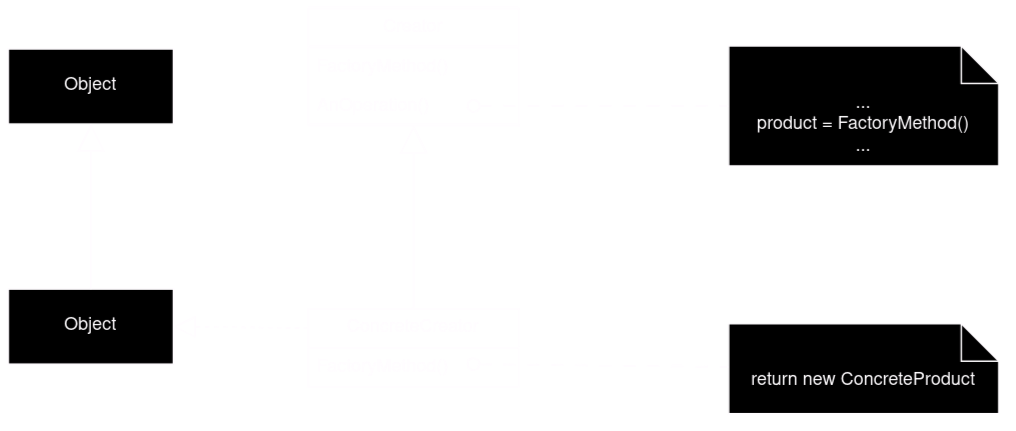

The diagram above was exported from draw.io. Its source (the exported page's mxGraphModel, read from the mxfile embedded in the PNG):
<mxGraphModel dx="1229" dy="765" grid="1" gridSize="10" guides="1" tooltips="1" connect="1" arrows="1" fold="1" page="1" pageScale="1" pageWidth="827" pageHeight="1169" math="0" shadow="0">
  <root>
    <mxCell id="WIyWlLk6GJQsqaUBKTNV-0" />
    <mxCell id="WIyWlLk6GJQsqaUBKTNV-1" parent="WIyWlLk6GJQsqaUBKTNV-0" />
    <mxCell id="EFafS6DWwLHlxdkHeKdi-1" value="Object" style="html=1;whiteSpace=wrap;" vertex="1" parent="WIyWlLk6GJQsqaUBKTNV-1">
      <mxGeometry x="80" y="157" width="110" height="50" as="geometry" />
    </mxCell>
    <mxCell id="EFafS6DWwLHlxdkHeKdi-2" value="Object" style="html=1;whiteSpace=wrap;" vertex="1" parent="WIyWlLk6GJQsqaUBKTNV-1">
      <mxGeometry x="80" y="317" width="110" height="50" as="geometry" />
    </mxCell>
    <mxCell id="EFafS6DWwLHlxdkHeKdi-3" value="ConcreteCreator" style="swimlane;fontStyle=0;childLayout=stackLayout;horizontal=1;startSize=26;fillColor=none;horizontalStack=0;resizeParent=1;resizeParentMax=0;resizeLast=0;collapsible=1;marginBottom=0;whiteSpace=wrap;html=1;" vertex="1" parent="WIyWlLk6GJQsqaUBKTNV-1">
      <mxGeometry x="280" y="330" width="140" height="52" as="geometry" />
    </mxCell>
    <mxCell id="EFafS6DWwLHlxdkHeKdi-4" value="FactoryMethod()" style="text;strokeColor=none;fillColor=none;align=left;verticalAlign=top;spacingLeft=4;spacingRight=4;overflow=hidden;rotatable=0;points=[[0,0.5],[1,0.5]];portConstraint=eastwest;whiteSpace=wrap;html=1;" vertex="1" parent="EFafS6DWwLHlxdkHeKdi-3">
      <mxGeometry y="26" width="140" height="26" as="geometry" />
    </mxCell>
    <mxCell id="EFafS6DWwLHlxdkHeKdi-7" value="Creator" style="swimlane;fontStyle=0;childLayout=stackLayout;horizontal=1;startSize=26;fillColor=none;horizontalStack=0;resizeParent=1;resizeParentMax=0;resizeLast=0;collapsible=1;marginBottom=0;whiteSpace=wrap;html=1;" vertex="1" parent="WIyWlLk6GJQsqaUBKTNV-1">
      <mxGeometry x="280" y="130" width="140" height="78" as="geometry" />
    </mxCell>
    <mxCell id="EFafS6DWwLHlxdkHeKdi-8" value="FactoryMethod()" style="text;strokeColor=none;fillColor=none;align=left;verticalAlign=top;spacingLeft=4;spacingRight=4;overflow=hidden;rotatable=0;points=[[0,0.5],[1,0.5]];portConstraint=eastwest;whiteSpace=wrap;html=1;" vertex="1" parent="EFafS6DWwLHlxdkHeKdi-7">
      <mxGeometry y="26" width="140" height="26" as="geometry" />
    </mxCell>
    <mxCell id="EFafS6DWwLHlxdkHeKdi-9" value="AnOperation()" style="text;strokeColor=none;fillColor=none;align=left;verticalAlign=top;spacingLeft=4;spacingRight=4;overflow=hidden;rotatable=0;points=[[0,0.5],[1,0.5]];portConstraint=eastwest;whiteSpace=wrap;html=1;" vertex="1" parent="EFafS6DWwLHlxdkHeKdi-7">
      <mxGeometry y="52" width="140" height="26" as="geometry" />
    </mxCell>
    <mxCell id="EFafS6DWwLHlxdkHeKdi-13" value="&lt;div&gt;...&lt;/div&gt;&lt;div&gt;product = FactoryMethod()&lt;/div&gt;&lt;div&gt;...&lt;/div&gt;&lt;div&gt;&lt;br&gt;&lt;/div&gt;" style="shape=note2;boundedLbl=1;whiteSpace=wrap;html=1;size=25;verticalAlign=top;align=center;" vertex="1" parent="WIyWlLk6GJQsqaUBKTNV-1">
      <mxGeometry x="560" y="155" width="180" height="80" as="geometry" />
    </mxCell>
    <mxCell id="EFafS6DWwLHlxdkHeKdi-14" value="return new ConcreteProduct" style="shape=note2;boundedLbl=1;whiteSpace=wrap;html=1;size=25;verticalAlign=top;align=center;" vertex="1" parent="WIyWlLk6GJQsqaUBKTNV-1">
      <mxGeometry x="560" y="340" width="180" height="60" as="geometry" />
    </mxCell>
    <mxCell id="EFafS6DWwLHlxdkHeKdi-17" value="" style="endArrow=block;dashed=1;endFill=0;endSize=12;html=1;rounded=0;exitX=0;exitY=0.25;exitDx=0;exitDy=0;entryX=1;entryY=0.5;entryDx=0;entryDy=0;" edge="1" parent="WIyWlLk6GJQsqaUBKTNV-1" source="EFafS6DWwLHlxdkHeKdi-3" target="EFafS6DWwLHlxdkHeKdi-2">
      <mxGeometry width="160" relative="1" as="geometry">
        <mxPoint x="480" y="400" as="sourcePoint" />
        <mxPoint x="640" y="400" as="targetPoint" />
      </mxGeometry>
    </mxCell>
    <mxCell id="EFafS6DWwLHlxdkHeKdi-18" value="" style="endArrow=block;endSize=16;endFill=0;html=1;rounded=0;exitX=0.5;exitY=0;exitDx=0;exitDy=0;entryX=0.5;entryY=1;entryDx=0;entryDy=0;jumpStyle=none;" edge="1" parent="WIyWlLk6GJQsqaUBKTNV-1" source="EFafS6DWwLHlxdkHeKdi-2" target="EFafS6DWwLHlxdkHeKdi-1">
      <mxGeometry width="160" relative="1" as="geometry">
        <mxPoint x="480" y="400" as="sourcePoint" />
        <mxPoint x="640" y="400" as="targetPoint" />
      </mxGeometry>
    </mxCell>
    <mxCell id="EFafS6DWwLHlxdkHeKdi-19" value="" style="endArrow=block;endSize=16;endFill=0;html=1;rounded=0;entryX=0.5;entryY=1;entryDx=0;entryDy=0;jumpStyle=none;exitX=0.5;exitY=0;exitDx=0;exitDy=0;" edge="1" parent="WIyWlLk6GJQsqaUBKTNV-1" source="EFafS6DWwLHlxdkHeKdi-3" target="EFafS6DWwLHlxdkHeKdi-7">
      <mxGeometry width="160" relative="1" as="geometry">
        <mxPoint x="350" y="280" as="sourcePoint" />
        <mxPoint x="350" y="234" as="targetPoint" />
      </mxGeometry>
    </mxCell>
    <mxCell id="EFafS6DWwLHlxdkHeKdi-20" value="" style="html=1;verticalAlign=bottom;startArrow=oval;startFill=0;endArrow=none;startSize=8;curved=0;rounded=0;entryX=0;entryY=0.5;entryDx=0;entryDy=0;entryPerimeter=0;endFill=0;dashed=1;dashPattern=8 8;exitX=0.786;exitY=0.5;exitDx=0;exitDy=0;exitPerimeter=0;" edge="1" parent="WIyWlLk6GJQsqaUBKTNV-1" source="EFafS6DWwLHlxdkHeKdi-9" target="EFafS6DWwLHlxdkHeKdi-13">
      <mxGeometry width="60" relative="1" as="geometry">
        <mxPoint x="440" y="195" as="sourcePoint" />
        <mxPoint x="470" y="168.5" as="targetPoint" />
      </mxGeometry>
    </mxCell>
    <mxCell id="EFafS6DWwLHlxdkHeKdi-21" value="" style="html=1;verticalAlign=bottom;startArrow=oval;startFill=0;endArrow=none;startSize=8;curved=0;rounded=0;endFill=0;dashed=1;dashPattern=8 8;exitX=0.786;exitY=0.5;exitDx=0;exitDy=0;exitPerimeter=0;" edge="1" parent="WIyWlLk6GJQsqaUBKTNV-1" target="EFafS6DWwLHlxdkHeKdi-14">
      <mxGeometry width="60" relative="1" as="geometry">
        <mxPoint x="390" y="367" as="sourcePoint" />
        <mxPoint x="570" y="370" as="targetPoint" />
      </mxGeometry>
    </mxCell>
  </root>
</mxGraphModel>